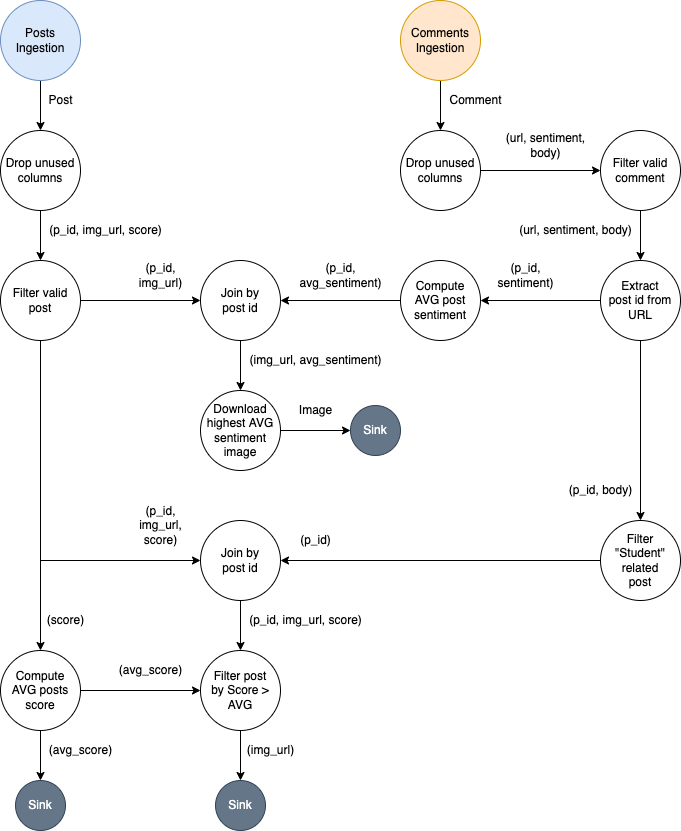

The diagram above was exported from draw.io. Its source (the exported page's mxGraphModel, read from the mxfile embedded in the PNG):
<mxGraphModel dx="1135" dy="690" grid="1" gridSize="10" guides="1" tooltips="1" connect="1" arrows="1" fold="1" page="1" pageScale="1" pageWidth="827" pageHeight="1169" math="0" shadow="0">
  <root>
    <mxCell id="0" />
    <mxCell id="1" parent="0" />
    <mxCell id="8LuenXM5auG5nZZwSp7b-4" style="edgeStyle=orthogonalEdgeStyle;rounded=0;orthogonalLoop=1;jettySize=auto;html=1;" parent="1" source="K_Vqy9ZggZsy6Cn6XvWI-1" target="8LuenXM5auG5nZZwSp7b-2" edge="1">
      <mxGeometry relative="1" as="geometry" />
    </mxCell>
    <mxCell id="K_Vqy9ZggZsy6Cn6XvWI-1" value="Posts&lt;br&gt;Ingestion" style="ellipse;whiteSpace=wrap;html=1;aspect=fixed;fillColor=#dae8fc;strokeColor=#6c8ebf;" parent="1" vertex="1">
      <mxGeometry x="40" y="40" width="80" height="80" as="geometry" />
    </mxCell>
    <mxCell id="K_Vqy9ZggZsy6Cn6XvWI-3" value="Post" style="text;html=1;align=center;verticalAlign=middle;resizable=0;points=[];autosize=1;strokeColor=none;fillColor=none;fontStyle=0" parent="1" vertex="1">
      <mxGeometry x="80" y="130" width="40" height="20" as="geometry" />
    </mxCell>
    <mxCell id="8LuenXM5auG5nZZwSp7b-5" style="edgeStyle=orthogonalEdgeStyle;rounded=0;orthogonalLoop=1;jettySize=auto;html=1;" parent="1" source="K_Vqy9ZggZsy6Cn6XvWI-6" target="LEWrsPfIBsaWR34w1g9D-1" edge="1">
      <mxGeometry relative="1" as="geometry" />
    </mxCell>
    <mxCell id="K_Vqy9ZggZsy6Cn6XvWI-6" value="Comments Ingestion" style="ellipse;whiteSpace=wrap;html=1;aspect=fixed;fillColor=#ffe6cc;strokeColor=#d79b00;" parent="1" vertex="1">
      <mxGeometry x="440" y="40" width="80" height="80" as="geometry" />
    </mxCell>
    <mxCell id="K_Vqy9ZggZsy6Cn6XvWI-20" style="edgeStyle=orthogonalEdgeStyle;rounded=0;orthogonalLoop=1;jettySize=auto;html=1;" parent="1" source="K_Vqy9ZggZsy6Cn6XvWI-7" target="K_Vqy9ZggZsy6Cn6XvWI-19" edge="1">
      <mxGeometry relative="1" as="geometry" />
    </mxCell>
    <mxCell id="K_Vqy9ZggZsy6Cn6XvWI-7" value="Filter valid comment" style="ellipse;whiteSpace=wrap;html=1;aspect=fixed;" parent="1" vertex="1">
      <mxGeometry x="640" y="170" width="80" height="80" as="geometry" />
    </mxCell>
    <mxCell id="K_Vqy9ZggZsy6Cn6XvWI-8" value="Comment" style="text;html=1;align=center;verticalAlign=middle;resizable=0;points=[];autosize=1;strokeColor=none;fillColor=none;" parent="1" vertex="1">
      <mxGeometry x="480" y="130" width="70" height="20" as="geometry" />
    </mxCell>
    <mxCell id="K_Vqy9ZggZsy6Cn6XvWI-16" style="edgeStyle=orthogonalEdgeStyle;rounded=0;orthogonalLoop=1;jettySize=auto;html=1;" parent="1" source="K_Vqy9ZggZsy6Cn6XvWI-9" target="K_Vqy9ZggZsy6Cn6XvWI-15" edge="1">
      <mxGeometry relative="1" as="geometry" />
    </mxCell>
    <mxCell id="K_Vqy9ZggZsy6Cn6XvWI-73" style="edgeStyle=orthogonalEdgeStyle;rounded=0;orthogonalLoop=1;jettySize=auto;html=1;fontSize=10;" parent="1" source="K_Vqy9ZggZsy6Cn6XvWI-9" target="K_Vqy9ZggZsy6Cn6XvWI-54" edge="1">
      <mxGeometry relative="1" as="geometry" />
    </mxCell>
    <mxCell id="K_Vqy9ZggZsy6Cn6XvWI-9" value="Compute&lt;br&gt;AVG posts score" style="ellipse;whiteSpace=wrap;html=1;aspect=fixed;" parent="1" vertex="1">
      <mxGeometry x="40" y="690" width="80" height="80" as="geometry" />
    </mxCell>
    <mxCell id="K_Vqy9ZggZsy6Cn6XvWI-26" style="edgeStyle=orthogonalEdgeStyle;rounded=0;orthogonalLoop=1;jettySize=auto;html=1;" parent="1" source="K_Vqy9ZggZsy6Cn6XvWI-12" target="K_Vqy9ZggZsy6Cn6XvWI-9" edge="1">
      <mxGeometry relative="1" as="geometry" />
    </mxCell>
    <mxCell id="K_Vqy9ZggZsy6Cn6XvWI-33" style="edgeStyle=orthogonalEdgeStyle;rounded=0;orthogonalLoop=1;jettySize=auto;html=1;" parent="1" source="K_Vqy9ZggZsy6Cn6XvWI-12" target="K_Vqy9ZggZsy6Cn6XvWI-28" edge="1">
      <mxGeometry relative="1" as="geometry" />
    </mxCell>
    <mxCell id="K_Vqy9ZggZsy6Cn6XvWI-67" style="edgeStyle=orthogonalEdgeStyle;rounded=0;orthogonalLoop=1;jettySize=auto;html=1;fontSize=10;" parent="1" source="K_Vqy9ZggZsy6Cn6XvWI-12" target="K_Vqy9ZggZsy6Cn6XvWI-64" edge="1">
      <mxGeometry relative="1" as="geometry">
        <Array as="points">
          <mxPoint x="80" y="600" />
        </Array>
      </mxGeometry>
    </mxCell>
    <mxCell id="K_Vqy9ZggZsy6Cn6XvWI-12" value="Filter valid post" style="ellipse;whiteSpace=wrap;html=1;aspect=fixed;" parent="1" vertex="1">
      <mxGeometry x="40" y="300" width="80" height="80" as="geometry" />
    </mxCell>
    <mxCell id="K_Vqy9ZggZsy6Cn6XvWI-15" value="Sink" style="ellipse;whiteSpace=wrap;html=1;aspect=fixed;fillColor=#647687;fontColor=#ffffff;strokeColor=#314354;" parent="1" vertex="1">
      <mxGeometry x="55" y="820" width="50" height="50" as="geometry" />
    </mxCell>
    <mxCell id="K_Vqy9ZggZsy6Cn6XvWI-17" value="(avg_score)" style="text;html=1;align=center;verticalAlign=middle;resizable=0;points=[];autosize=1;strokeColor=none;fillColor=none;" parent="1" vertex="1">
      <mxGeometry x="150" y="700" width="80" height="20" as="geometry" />
    </mxCell>
    <mxCell id="K_Vqy9ZggZsy6Cn6XvWI-23" style="edgeStyle=orthogonalEdgeStyle;rounded=0;orthogonalLoop=1;jettySize=auto;html=1;" parent="1" source="K_Vqy9ZggZsy6Cn6XvWI-19" target="K_Vqy9ZggZsy6Cn6XvWI-22" edge="1">
      <mxGeometry relative="1" as="geometry" />
    </mxCell>
    <mxCell id="e1O2aqXPs-mznlD0_eKQ-1" style="edgeStyle=orthogonalEdgeStyle;rounded=0;orthogonalLoop=1;jettySize=auto;html=1;" parent="1" source="K_Vqy9ZggZsy6Cn6XvWI-19" target="K_Vqy9ZggZsy6Cn6XvWI-51" edge="1">
      <mxGeometry relative="1" as="geometry" />
    </mxCell>
    <mxCell id="K_Vqy9ZggZsy6Cn6XvWI-19" value="Extract&lt;br&gt;post id from URL" style="ellipse;whiteSpace=wrap;html=1;aspect=fixed;" parent="1" vertex="1">
      <mxGeometry x="640" y="300" width="80" height="80" as="geometry" />
    </mxCell>
    <mxCell id="K_Vqy9ZggZsy6Cn6XvWI-21" value="(url, sentiment, body)" style="text;html=1;align=center;verticalAlign=middle;resizable=0;points=[];autosize=1;strokeColor=none;fillColor=none;" parent="1" vertex="1">
      <mxGeometry x="550" y="260" width="130" height="20" as="geometry" />
    </mxCell>
    <mxCell id="K_Vqy9ZggZsy6Cn6XvWI-30" style="edgeStyle=orthogonalEdgeStyle;rounded=0;orthogonalLoop=1;jettySize=auto;html=1;" parent="1" source="K_Vqy9ZggZsy6Cn6XvWI-22" target="K_Vqy9ZggZsy6Cn6XvWI-28" edge="1">
      <mxGeometry relative="1" as="geometry" />
    </mxCell>
    <mxCell id="K_Vqy9ZggZsy6Cn6XvWI-22" value="Compute&lt;br&gt;AVG post sentiment" style="ellipse;whiteSpace=wrap;html=1;aspect=fixed;" parent="1" vertex="1">
      <mxGeometry x="440" y="300" width="80" height="80" as="geometry" />
    </mxCell>
    <mxCell id="K_Vqy9ZggZsy6Cn6XvWI-24" value="(p_id,&lt;br&gt;sentiment)" style="text;html=1;align=center;verticalAlign=middle;resizable=0;points=[];autosize=1;strokeColor=none;fillColor=none;" parent="1" vertex="1">
      <mxGeometry x="530" y="300" width="70" height="30" as="geometry" />
    </mxCell>
    <mxCell id="K_Vqy9ZggZsy6Cn6XvWI-36" style="edgeStyle=orthogonalEdgeStyle;rounded=0;orthogonalLoop=1;jettySize=auto;html=1;" parent="1" source="K_Vqy9ZggZsy6Cn6XvWI-28" target="K_Vqy9ZggZsy6Cn6XvWI-35" edge="1">
      <mxGeometry relative="1" as="geometry" />
    </mxCell>
    <mxCell id="K_Vqy9ZggZsy6Cn6XvWI-28" value="Join by&lt;br&gt;post id" style="ellipse;whiteSpace=wrap;html=1;aspect=fixed;" parent="1" vertex="1">
      <mxGeometry x="240" y="300" width="80" height="80" as="geometry" />
    </mxCell>
    <mxCell id="K_Vqy9ZggZsy6Cn6XvWI-31" value="(p_id,&lt;br&gt;avg_sentiment)" style="text;html=1;align=center;verticalAlign=middle;resizable=0;points=[];autosize=1;strokeColor=none;fillColor=none;" parent="1" vertex="1">
      <mxGeometry x="330" y="300" width="100" height="30" as="geometry" />
    </mxCell>
    <mxCell id="K_Vqy9ZggZsy6Cn6XvWI-34" value="(p_id,&lt;br&gt;img_url,&lt;br&gt;score)" style="text;html=1;align=center;verticalAlign=middle;resizable=0;points=[];autosize=1;strokeColor=none;fillColor=none;" parent="1" vertex="1">
      <mxGeometry x="170" y="540" width="60" height="50" as="geometry" />
    </mxCell>
    <mxCell id="K_Vqy9ZggZsy6Cn6XvWI-48" style="edgeStyle=orthogonalEdgeStyle;rounded=0;orthogonalLoop=1;jettySize=auto;html=1;fontSize=10;" parent="1" source="K_Vqy9ZggZsy6Cn6XvWI-35" target="K_Vqy9ZggZsy6Cn6XvWI-45" edge="1">
      <mxGeometry relative="1" as="geometry" />
    </mxCell>
    <mxCell id="K_Vqy9ZggZsy6Cn6XvWI-35" value="Download&lt;br&gt;highest AVG sentiment image" style="ellipse;whiteSpace=wrap;html=1;aspect=fixed;" parent="1" vertex="1">
      <mxGeometry x="240" y="430" width="80" height="80" as="geometry" />
    </mxCell>
    <mxCell id="K_Vqy9ZggZsy6Cn6XvWI-37" value="(img_url, avg_sentiment)" style="text;html=1;align=center;verticalAlign=middle;resizable=0;points=[];autosize=1;strokeColor=none;fillColor=none;" parent="1" vertex="1">
      <mxGeometry x="280" y="390" width="150" height="20" as="geometry" />
    </mxCell>
    <mxCell id="K_Vqy9ZggZsy6Cn6XvWI-45" value="Sink" style="ellipse;whiteSpace=wrap;html=1;aspect=fixed;fillColor=#647687;fontColor=#ffffff;strokeColor=#314354;" parent="1" vertex="1">
      <mxGeometry x="390" y="445" width="50" height="50" as="geometry" />
    </mxCell>
    <mxCell id="K_Vqy9ZggZsy6Cn6XvWI-47" value="Image" style="text;html=1;align=center;verticalAlign=middle;resizable=0;points=[];autosize=1;strokeColor=none;fillColor=none;" parent="1" vertex="1">
      <mxGeometry x="330" y="440" width="50" height="20" as="geometry" />
    </mxCell>
    <mxCell id="K_Vqy9ZggZsy6Cn6XvWI-65" style="edgeStyle=orthogonalEdgeStyle;rounded=0;orthogonalLoop=1;jettySize=auto;html=1;fontSize=10;" parent="1" source="K_Vqy9ZggZsy6Cn6XvWI-51" target="K_Vqy9ZggZsy6Cn6XvWI-64" edge="1">
      <mxGeometry relative="1" as="geometry" />
    </mxCell>
    <mxCell id="K_Vqy9ZggZsy6Cn6XvWI-51" value="Filter&lt;br&gt;&quot;Student&quot; related&lt;br&gt;post" style="ellipse;whiteSpace=wrap;html=1;aspect=fixed;" parent="1" vertex="1">
      <mxGeometry x="640" y="560" width="80" height="80" as="geometry" />
    </mxCell>
    <mxCell id="LfMlYt08fXeG3gVmF4eB-1" style="edgeStyle=orthogonalEdgeStyle;rounded=0;orthogonalLoop=1;jettySize=auto;html=1;" parent="1" source="K_Vqy9ZggZsy6Cn6XvWI-54" target="K_Vqy9ZggZsy6Cn6XvWI-75" edge="1">
      <mxGeometry relative="1" as="geometry" />
    </mxCell>
    <mxCell id="K_Vqy9ZggZsy6Cn6XvWI-54" value="Filter post&lt;br&gt;by Score &amp;gt; AVG" style="ellipse;whiteSpace=wrap;html=1;aspect=fixed;" parent="1" vertex="1">
      <mxGeometry x="240" y="690" width="80" height="80" as="geometry" />
    </mxCell>
    <mxCell id="K_Vqy9ZggZsy6Cn6XvWI-61" value="(p_id, body)" style="text;html=1;align=center;verticalAlign=middle;resizable=0;points=[];autosize=1;strokeColor=none;fillColor=none;" parent="1" vertex="1">
      <mxGeometry x="600" y="520" width="80" height="20" as="geometry" />
    </mxCell>
    <mxCell id="K_Vqy9ZggZsy6Cn6XvWI-62" value="(p_id)" style="text;html=1;align=center;verticalAlign=middle;resizable=0;points=[];autosize=1;strokeColor=none;fillColor=none;" parent="1" vertex="1">
      <mxGeometry x="330" y="570" width="50" height="20" as="geometry" />
    </mxCell>
    <mxCell id="K_Vqy9ZggZsy6Cn6XvWI-68" style="edgeStyle=orthogonalEdgeStyle;rounded=0;orthogonalLoop=1;jettySize=auto;html=1;fontSize=10;" parent="1" source="K_Vqy9ZggZsy6Cn6XvWI-64" target="K_Vqy9ZggZsy6Cn6XvWI-54" edge="1">
      <mxGeometry relative="1" as="geometry" />
    </mxCell>
    <mxCell id="K_Vqy9ZggZsy6Cn6XvWI-64" value="Join by&lt;br&gt;post id" style="ellipse;whiteSpace=wrap;html=1;aspect=fixed;" parent="1" vertex="1">
      <mxGeometry x="240" y="560" width="80" height="80" as="geometry" />
    </mxCell>
    <mxCell id="K_Vqy9ZggZsy6Cn6XvWI-71" value="(p_id,&lt;br&gt;img_url)" style="text;html=1;align=center;verticalAlign=middle;resizable=0;points=[];autosize=1;strokeColor=none;fillColor=none;" parent="1" vertex="1">
      <mxGeometry x="170" y="300" width="60" height="30" as="geometry" />
    </mxCell>
    <mxCell id="K_Vqy9ZggZsy6Cn6XvWI-72" value="(p_id, img_url, score)" style="text;html=1;align=center;verticalAlign=middle;resizable=0;points=[];autosize=1;strokeColor=none;fillColor=none;" parent="1" vertex="1">
      <mxGeometry x="280" y="650" width="130" height="20" as="geometry" />
    </mxCell>
    <mxCell id="K_Vqy9ZggZsy6Cn6XvWI-74" value="(avg_score)" style="text;html=1;align=center;verticalAlign=middle;resizable=0;points=[];autosize=1;strokeColor=none;fillColor=none;" parent="1" vertex="1">
      <mxGeometry x="80" y="780" width="80" height="20" as="geometry" />
    </mxCell>
    <mxCell id="K_Vqy9ZggZsy6Cn6XvWI-75" value="Sink" style="ellipse;whiteSpace=wrap;html=1;aspect=fixed;fillColor=#647687;fontColor=#ffffff;strokeColor=#314354;" parent="1" vertex="1">
      <mxGeometry x="255" y="820" width="50" height="50" as="geometry" />
    </mxCell>
    <mxCell id="K_Vqy9ZggZsy6Cn6XvWI-77" value="(img_url)" style="text;html=1;align=center;verticalAlign=middle;resizable=0;points=[];autosize=1;strokeColor=none;fillColor=none;" parent="1" vertex="1">
      <mxGeometry x="280" y="780" width="60" height="20" as="geometry" />
    </mxCell>
    <mxCell id="K_Vqy9ZggZsy6Cn6XvWI-78" value="(score)" style="text;html=1;align=center;verticalAlign=middle;resizable=0;points=[];autosize=1;strokeColor=none;fillColor=none;" parent="1" vertex="1">
      <mxGeometry x="80" y="650" width="50" height="20" as="geometry" />
    </mxCell>
    <mxCell id="8LuenXM5auG5nZZwSp7b-1" style="edgeStyle=orthogonalEdgeStyle;rounded=0;orthogonalLoop=1;jettySize=auto;html=1;" parent="1" source="LEWrsPfIBsaWR34w1g9D-1" target="K_Vqy9ZggZsy6Cn6XvWI-7" edge="1">
      <mxGeometry relative="1" as="geometry" />
    </mxCell>
    <mxCell id="LEWrsPfIBsaWR34w1g9D-1" value="Drop unused&lt;br&gt;columns" style="ellipse;whiteSpace=wrap;html=1;aspect=fixed;" parent="1" vertex="1">
      <mxGeometry x="440" y="170" width="80" height="80" as="geometry" />
    </mxCell>
    <mxCell id="8LuenXM5auG5nZZwSp7b-3" style="edgeStyle=orthogonalEdgeStyle;rounded=0;orthogonalLoop=1;jettySize=auto;html=1;" parent="1" source="8LuenXM5auG5nZZwSp7b-2" target="K_Vqy9ZggZsy6Cn6XvWI-12" edge="1">
      <mxGeometry relative="1" as="geometry" />
    </mxCell>
    <mxCell id="8LuenXM5auG5nZZwSp7b-2" value="Drop unused&lt;br&gt;columns" style="ellipse;whiteSpace=wrap;html=1;aspect=fixed;" parent="1" vertex="1">
      <mxGeometry x="40" y="170" width="80" height="80" as="geometry" />
    </mxCell>
    <mxCell id="8LuenXM5auG5nZZwSp7b-6" value="(p_id, img_url, score)" style="text;html=1;align=center;verticalAlign=middle;resizable=0;points=[];autosize=1;strokeColor=none;fillColor=none;" parent="1" vertex="1">
      <mxGeometry x="80" y="260" width="130" height="20" as="geometry" />
    </mxCell>
    <mxCell id="8LuenXM5auG5nZZwSp7b-7" value="(url, sentiment,&lt;br&gt;body)" style="text;html=1;align=center;verticalAlign=middle;resizable=0;points=[];autosize=1;strokeColor=none;fillColor=none;" parent="1" vertex="1">
      <mxGeometry x="540" y="170" width="90" height="30" as="geometry" />
    </mxCell>
  </root>
</mxGraphModel>